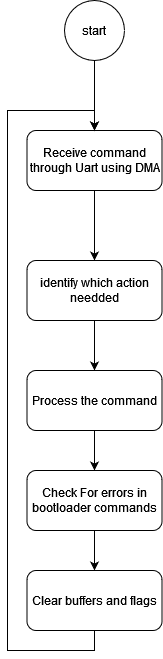

The diagram above was exported from draw.io. Its source (the exported page's mxGraphModel, read from the mxfile embedded in the PNG):
<mxGraphModel dx="460" dy="1920" grid="1" gridSize="10" guides="1" tooltips="1" connect="1" arrows="1" fold="1" page="1" pageScale="1" pageWidth="827" pageHeight="1169" math="0" shadow="0">
  <root>
    <mxCell id="WIyWlLk6GJQsqaUBKTNV-0" />
    <mxCell id="WIyWlLk6GJQsqaUBKTNV-1" parent="WIyWlLk6GJQsqaUBKTNV-0" />
    <mxCell id="RkKosk8lGeyDWx7Ad1LX-6" value="" style="edgeStyle=orthogonalEdgeStyle;rounded=0;orthogonalLoop=1;jettySize=auto;html=1;" edge="1" parent="WIyWlLk6GJQsqaUBKTNV-1" source="WIyWlLk6GJQsqaUBKTNV-3" target="RkKosk8lGeyDWx7Ad1LX-4">
      <mxGeometry relative="1" as="geometry" />
    </mxCell>
    <mxCell id="WIyWlLk6GJQsqaUBKTNV-3" value="Receive command through Uart using DMA" style="rounded=1;whiteSpace=wrap;html=1;fontSize=12;glass=0;strokeWidth=1;shadow=0;" parent="WIyWlLk6GJQsqaUBKTNV-1" vertex="1">
      <mxGeometry x="157.5" y="100" width="135" height="60" as="geometry" />
    </mxCell>
    <mxCell id="RkKosk8lGeyDWx7Ad1LX-2" value="" style="edgeStyle=orthogonalEdgeStyle;rounded=0;orthogonalLoop=1;jettySize=auto;html=1;" edge="1" parent="WIyWlLk6GJQsqaUBKTNV-1" source="RkKosk8lGeyDWx7Ad1LX-0" target="WIyWlLk6GJQsqaUBKTNV-3">
      <mxGeometry relative="1" as="geometry" />
    </mxCell>
    <mxCell id="RkKosk8lGeyDWx7Ad1LX-0" value="start" style="ellipse;whiteSpace=wrap;html=1;aspect=fixed;" vertex="1" parent="WIyWlLk6GJQsqaUBKTNV-1">
      <mxGeometry x="195" y="-30" width="60" height="60" as="geometry" />
    </mxCell>
    <mxCell id="RkKosk8lGeyDWx7Ad1LX-8" value="" style="edgeStyle=orthogonalEdgeStyle;rounded=0;orthogonalLoop=1;jettySize=auto;html=1;" edge="1" parent="WIyWlLk6GJQsqaUBKTNV-1" source="RkKosk8lGeyDWx7Ad1LX-4" target="RkKosk8lGeyDWx7Ad1LX-7">
      <mxGeometry relative="1" as="geometry" />
    </mxCell>
    <mxCell id="RkKosk8lGeyDWx7Ad1LX-4" value="identify which action needded" style="rounded=1;whiteSpace=wrap;html=1;fontSize=12;glass=0;strokeWidth=1;shadow=0;" vertex="1" parent="WIyWlLk6GJQsqaUBKTNV-1">
      <mxGeometry x="157.5" y="230" width="135" height="60" as="geometry" />
    </mxCell>
    <mxCell id="RkKosk8lGeyDWx7Ad1LX-11" value="" style="edgeStyle=orthogonalEdgeStyle;rounded=0;orthogonalLoop=1;jettySize=auto;html=1;" edge="1" parent="WIyWlLk6GJQsqaUBKTNV-1" source="RkKosk8lGeyDWx7Ad1LX-7" target="RkKosk8lGeyDWx7Ad1LX-10">
      <mxGeometry relative="1" as="geometry" />
    </mxCell>
    <mxCell id="RkKosk8lGeyDWx7Ad1LX-7" value="Process the command " style="rounded=1;whiteSpace=wrap;html=1;fontSize=12;glass=0;strokeWidth=1;shadow=0;" vertex="1" parent="WIyWlLk6GJQsqaUBKTNV-1">
      <mxGeometry x="157.5" y="340" width="135" height="60" as="geometry" />
    </mxCell>
    <mxCell id="RkKosk8lGeyDWx7Ad1LX-13" value="" style="edgeStyle=orthogonalEdgeStyle;rounded=0;orthogonalLoop=1;jettySize=auto;html=1;" edge="1" parent="WIyWlLk6GJQsqaUBKTNV-1" source="RkKosk8lGeyDWx7Ad1LX-10" target="RkKosk8lGeyDWx7Ad1LX-12">
      <mxGeometry relative="1" as="geometry" />
    </mxCell>
    <mxCell id="RkKosk8lGeyDWx7Ad1LX-10" value="Check For errors in bootloader commands" style="rounded=1;whiteSpace=wrap;html=1;fontSize=12;glass=0;strokeWidth=1;shadow=0;" vertex="1" parent="WIyWlLk6GJQsqaUBKTNV-1">
      <mxGeometry x="157.5" y="440" width="135" height="60" as="geometry" />
    </mxCell>
    <mxCell id="RkKosk8lGeyDWx7Ad1LX-14" style="edgeStyle=orthogonalEdgeStyle;rounded=0;orthogonalLoop=1;jettySize=auto;html=1;exitX=0.5;exitY=1;exitDx=0;exitDy=0;entryX=0.5;entryY=0;entryDx=0;entryDy=0;" edge="1" parent="WIyWlLk6GJQsqaUBKTNV-1" source="RkKosk8lGeyDWx7Ad1LX-12" target="WIyWlLk6GJQsqaUBKTNV-3">
      <mxGeometry relative="1" as="geometry">
        <Array as="points">
          <mxPoint x="225" y="620" />
          <mxPoint x="138" y="620" />
          <mxPoint x="138" y="80" />
          <mxPoint x="225" y="80" />
        </Array>
      </mxGeometry>
    </mxCell>
    <mxCell id="RkKosk8lGeyDWx7Ad1LX-12" value="Clear buffers and flags " style="rounded=1;whiteSpace=wrap;html=1;fontSize=12;glass=0;strokeWidth=1;shadow=0;" vertex="1" parent="WIyWlLk6GJQsqaUBKTNV-1">
      <mxGeometry x="157.5" y="540" width="135" height="60" as="geometry" />
    </mxCell>
  </root>
</mxGraphModel>